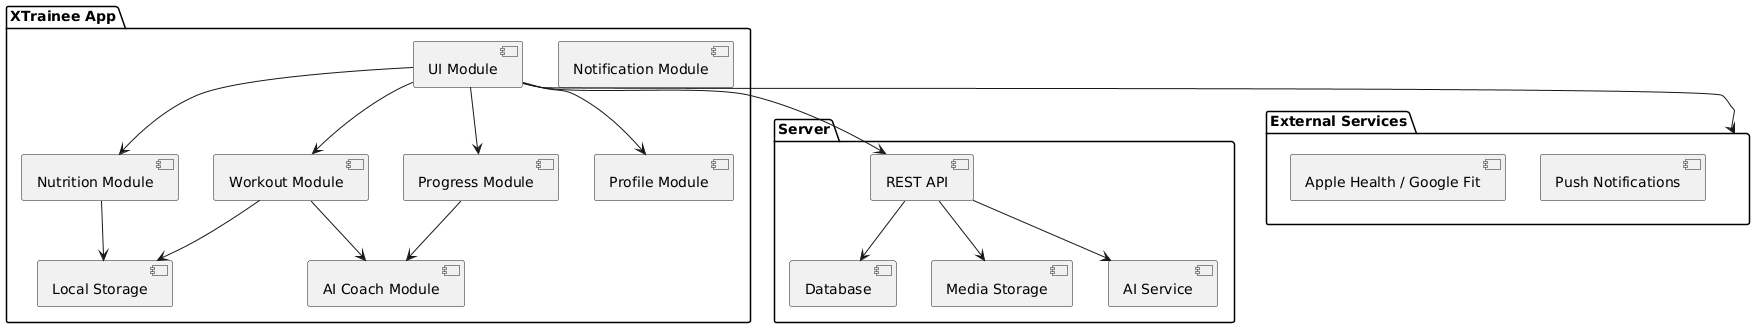

The diagram above was rendered by PlantUML. Its source (embedded in the PNG):
@startuml
package "XTrainee App" {
  [UI Module] 
  [Workout Module]
  [Nutrition Module]
  [Progress Module]
  [AI Coach Module]
  [Profile Module]
  [Notification Module]
  [Local Storage]
}

package "Server" {
  [REST API]
  [Database]
  [Media Storage]
  [AI Service]
}

package "External Services" {
  [Apple Health / Google Fit]
  [Push Notifications]
}

' Взаимосвязи
[UI Module] --> [Workout Module]
[UI Module] --> [Nutrition Module]
[UI Module] --> [Progress Module]
[UI Module] --> [Profile Module]
[Workout Module] --> [AI Coach Module]
[Progress Module] --> [AI Coach Module]
[Workout Module] --> [Local Storage]
[Nutrition Module] --> [Local Storage]

[UI Module] --> [REST API]
[REST API] --> [Database]
[REST API] --> [Media Storage]
[REST API] --> [AI Service]
[UI Module] --> [External Services]
@enduml